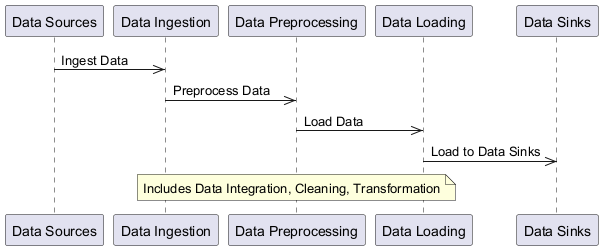

The diagram above was rendered by PlantUML. Its source (embedded in the PNG):
@startuml
participant DataSources as "Data Sources"
participant DataIngestion as "Data Ingestion"
participant DataPreprocessing as "Data Preprocessing"
participant DataLoading as "Data Loading"
participant DataSinks as "Data Sinks"
DataSources ->> DataIngestion : Ingest Data
DataIngestion ->> DataPreprocessing : Preprocess Data
DataPreprocessing ->> DataLoading : Load Data
DataLoading ->> DataSinks : Load to Data Sinks
note over DataPreprocessing : Includes Data Integration, Cleaning, Transformation
@enduml